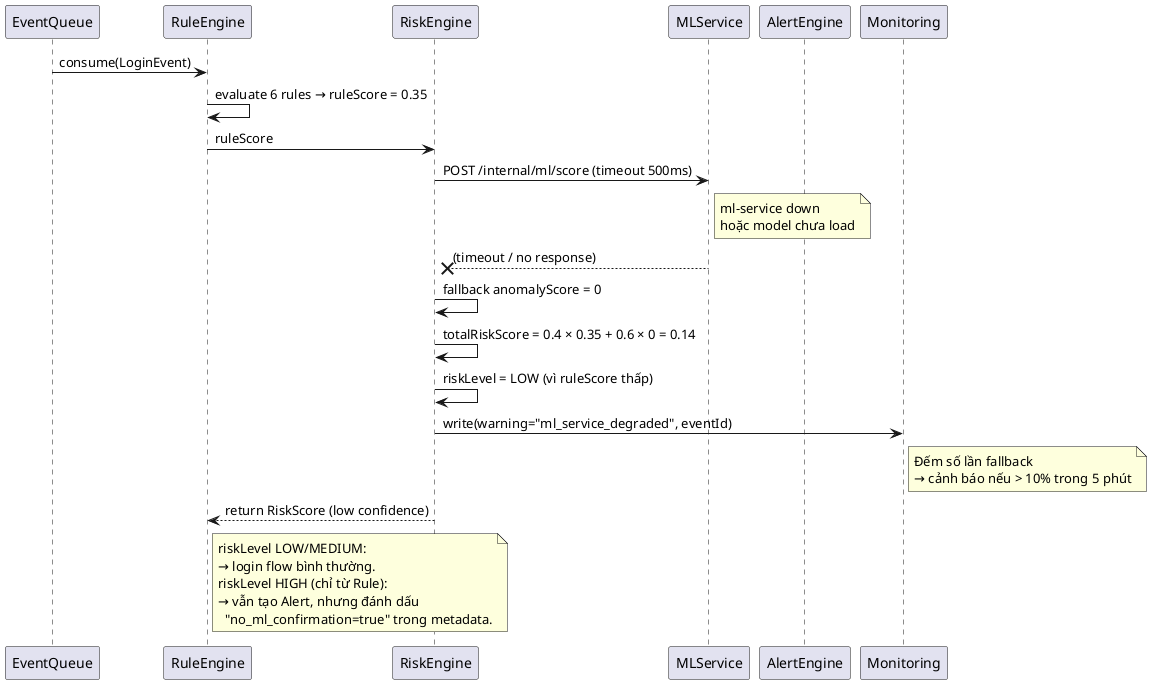

The diagram above was rendered by PlantUML. Its source (embedded in the PNG):
@startuml st06
participant "EventQueue" as MQ
participant "RuleEngine" as RE
participant "RiskEngine" as RK
participant "MLService" as ML
participant "AlertEngine" as AE
participant "Monitoring" as MON

MQ -> RE : consume(LoginEvent)
RE -> RE : evaluate 6 rules → ruleScore = 0.35
RE -> RK : ruleScore
RK -> ML : POST /internal/ml/score (timeout 500ms)
note right of ML
  ml-service down
  hoặc model chưa load
end note

ML -->x RK : (timeout / no response)
RK -> RK : fallback anomalyScore = 0
RK -> RK : totalRiskScore = 0.4 × 0.35 + 0.6 × 0 = 0.14
RK -> RK : riskLevel = LOW (vì ruleScore thấp)

RK -> MON : write(warning="ml_service_degraded", eventId)
note right of MON
  Đếm số lần fallback
  → cảnh báo nếu > 10% trong 5 phút
end note

RK --> RE : return RiskScore (low confidence)
note right of RE
  riskLevel LOW/MEDIUM:
  → login flow bình thường.
  riskLevel HIGH (chỉ từ Rule):
  → vẫn tạo Alert, nhưng đánh dấu
    "no_ml_confirmation=true" trong metadata.
end note
@enduml